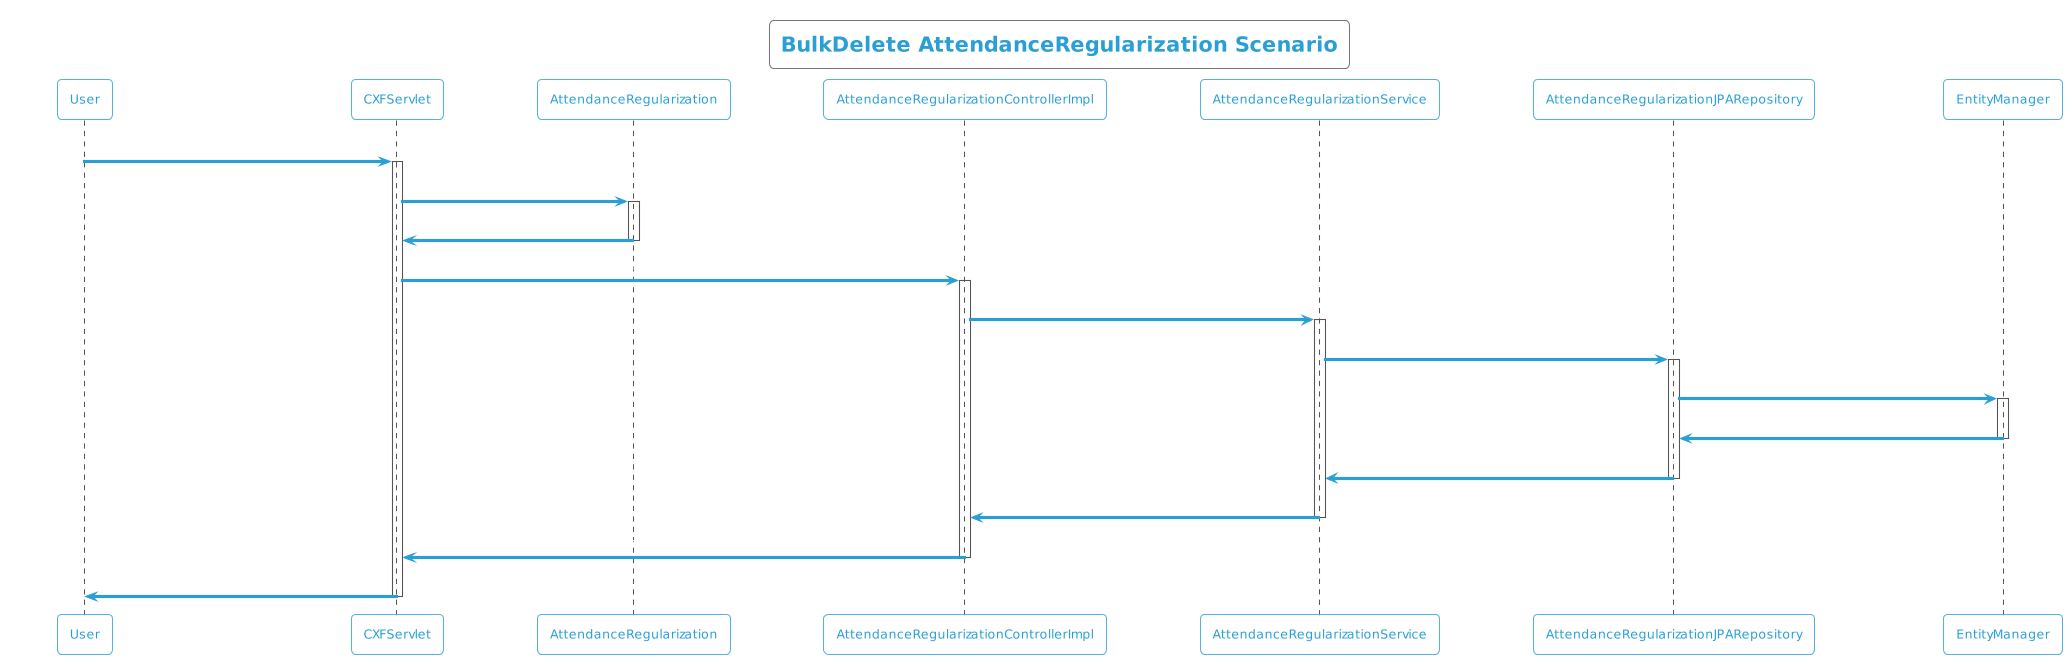

The diagram above was rendered by PlantUML. Its source (embedded in the PNG):
@startuml
!theme cyborg-outline
title BulkDelete AttendanceRegularization Scenario
participant User
User -> CXFServlet: DELETE, AttendanceRegularization
activate CXFServlet
CXFServlet -> AttendanceRegularization: << bulkdelete >>
activate AttendanceRegularization
AttendanceRegularization -> CXFServlet: << instance >>
deactivate AttendanceRegularization
CXFServlet -> AttendanceRegularizationControllerImpl: bulkdelete(:List<AttendanceRegularization>)
activate AttendanceRegularizationControllerImpl
AttendanceRegularizationControllerImpl -> AttendanceRegularizationService: bulkDelete(:List<AttendanceRegularization>)
activate AttendanceRegularizationService
AttendanceRegularizationService -> AttendanceRegularizationJPARepository: deleteAll(:List<AttendanceRegularization>)
activate AttendanceRegularizationJPARepository
AttendanceRegularizationJPARepository -> EntityManager: delete(:List<AttendanceRegularization>)
activate EntityManager
EntityManager -> AttendanceRegularizationJPARepository: << persisted AttendanceRegularization >>
deactivate EntityManager
AttendanceRegularizationJPARepository -> AttendanceRegularizationService: << persisted AttendanceRegularization >>
deactivate AttendanceRegularizationJPARepository
AttendanceRegularizationService -> AttendanceRegularizationControllerImpl: << persisted AttendanceRegularization >>
deactivate AttendanceRegularizationService
AttendanceRegularizationControllerImpl -> CXFServlet: << persisted AttendanceRegularization >>
deactivate AttendanceRegularizationControllerImpl
CXFServlet -> User: marshalled AttendanceRegularization XML
deactivate CXFServlet
@enduml